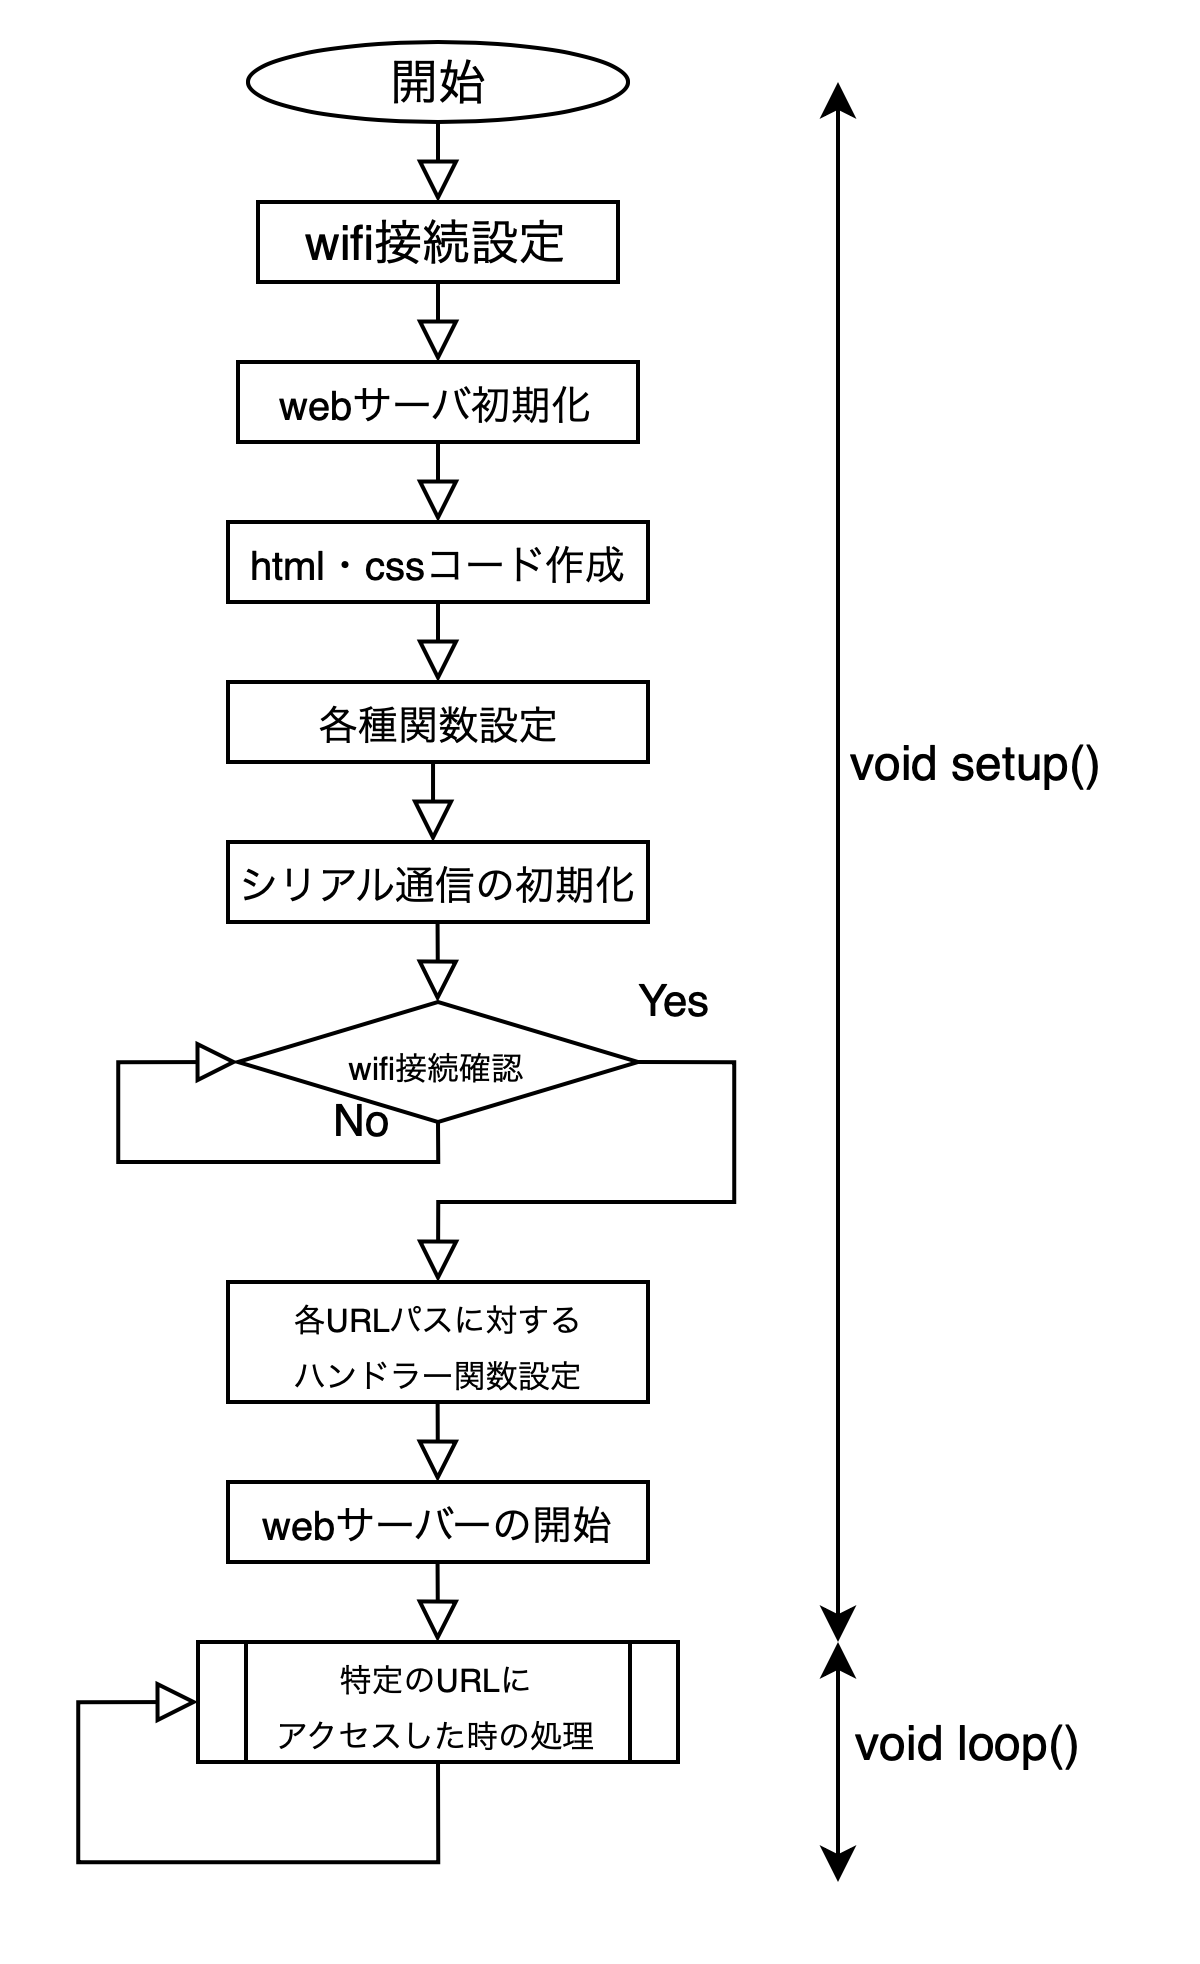

The diagram above was exported from draw.io. Its source (the exported page's mxGraphModel, read from the mxfile embedded in the PNG):
<mxGraphModel dx="959" dy="624" grid="1" gridSize="10" guides="1" tooltips="1" connect="1" arrows="1" fold="1" page="1" pageScale="1" pageWidth="827" pageHeight="1169" background="none" math="0" shadow="0">
  <root>
    <mxCell id="WIyWlLk6GJQsqaUBKTNV-0" />
    <mxCell id="WIyWlLk6GJQsqaUBKTNV-1" parent="WIyWlLk6GJQsqaUBKTNV-0" />
    <mxCell id="WIyWlLk6GJQsqaUBKTNV-2" value="" style="rounded=0;html=1;jettySize=auto;orthogonalLoop=1;fontSize=11;endArrow=block;endFill=0;endSize=8;strokeWidth=1;shadow=0;labelBackgroundColor=none;edgeStyle=orthogonalEdgeStyle;" parent="WIyWlLk6GJQsqaUBKTNV-1" edge="1">
      <mxGeometry relative="1" as="geometry">
        <mxPoint x="220" y="120" as="sourcePoint" />
        <mxPoint x="220" y="150" as="targetPoint" />
      </mxGeometry>
    </mxCell>
    <mxCell id="eURGKt7mc5jcW-rrQ3v6-0" value="開始" style="ellipse;whiteSpace=wrap;html=1;" parent="WIyWlLk6GJQsqaUBKTNV-1" vertex="1">
      <mxGeometry x="172.5" y="110" width="95" height="20" as="geometry" />
    </mxCell>
    <mxCell id="eURGKt7mc5jcW-rrQ3v6-2" value="wifi接続設定" style="rounded=0;whiteSpace=wrap;html=1;" parent="WIyWlLk6GJQsqaUBKTNV-1" vertex="1">
      <mxGeometry x="175" y="150" width="90" height="20" as="geometry" />
    </mxCell>
    <mxCell id="eURGKt7mc5jcW-rrQ3v6-4" value="" style="rounded=0;html=1;jettySize=auto;orthogonalLoop=1;fontSize=11;endArrow=block;endFill=0;endSize=8;strokeWidth=1;shadow=0;labelBackgroundColor=none;edgeStyle=orthogonalEdgeStyle;exitX=0.5;exitY=1;exitDx=0;exitDy=0;" parent="WIyWlLk6GJQsqaUBKTNV-1" source="eURGKt7mc5jcW-rrQ3v6-2" edge="1">
      <mxGeometry relative="1" as="geometry">
        <mxPoint x="210" y="180" as="sourcePoint" />
        <mxPoint x="220" y="190" as="targetPoint" />
      </mxGeometry>
    </mxCell>
    <mxCell id="eURGKt7mc5jcW-rrQ3v6-9" value="&lt;font style=&quot;font-size: 10px;&quot;&gt;webサーバ初期化&lt;/font&gt;" style="rounded=0;whiteSpace=wrap;html=1;" parent="WIyWlLk6GJQsqaUBKTNV-1" vertex="1">
      <mxGeometry x="170" y="190" width="100" height="20" as="geometry" />
    </mxCell>
    <mxCell id="eURGKt7mc5jcW-rrQ3v6-10" value="" style="rounded=0;html=1;jettySize=auto;orthogonalLoop=1;fontSize=11;endArrow=block;endFill=0;endSize=8;strokeWidth=1;shadow=0;labelBackgroundColor=none;edgeStyle=orthogonalEdgeStyle;exitX=0.5;exitY=1;exitDx=0;exitDy=0;" parent="WIyWlLk6GJQsqaUBKTNV-1" source="eURGKt7mc5jcW-rrQ3v6-9" edge="1">
      <mxGeometry relative="1" as="geometry">
        <mxPoint x="210" y="220" as="sourcePoint" />
        <mxPoint x="220" y="230" as="targetPoint" />
      </mxGeometry>
    </mxCell>
    <mxCell id="eURGKt7mc5jcW-rrQ3v6-11" value="&lt;font style=&quot;font-size: 10px;&quot;&gt;html・cssコード作成&lt;/font&gt;" style="rounded=0;whiteSpace=wrap;html=1;" parent="WIyWlLk6GJQsqaUBKTNV-1" vertex="1">
      <mxGeometry x="167.5" y="230" width="105" height="20" as="geometry" />
    </mxCell>
    <mxCell id="eURGKt7mc5jcW-rrQ3v6-12" value="" style="rounded=0;html=1;jettySize=auto;orthogonalLoop=1;fontSize=11;endArrow=block;endFill=0;endSize=8;strokeWidth=1;shadow=0;labelBackgroundColor=none;edgeStyle=orthogonalEdgeStyle;exitX=0.5;exitY=1;exitDx=0;exitDy=0;" parent="WIyWlLk6GJQsqaUBKTNV-1" source="eURGKt7mc5jcW-rrQ3v6-11" edge="1">
      <mxGeometry relative="1" as="geometry">
        <mxPoint x="210" y="260" as="sourcePoint" />
        <mxPoint x="220" y="270" as="targetPoint" />
      </mxGeometry>
    </mxCell>
    <mxCell id="eURGKt7mc5jcW-rrQ3v6-13" value="&lt;font size=&quot;1&quot;&gt;各種関数設定&lt;/font&gt;" style="rounded=0;whiteSpace=wrap;html=1;" parent="WIyWlLk6GJQsqaUBKTNV-1" vertex="1">
      <mxGeometry x="167.5" y="270" width="105" height="20" as="geometry" />
    </mxCell>
    <mxCell id="eURGKt7mc5jcW-rrQ3v6-14" value="" style="rounded=0;html=1;jettySize=auto;orthogonalLoop=1;fontSize=11;endArrow=block;endFill=0;endSize=8;strokeWidth=1;shadow=0;labelBackgroundColor=none;edgeStyle=orthogonalEdgeStyle;exitX=0.5;exitY=1;exitDx=0;exitDy=0;" parent="WIyWlLk6GJQsqaUBKTNV-1" edge="1">
      <mxGeometry relative="1" as="geometry">
        <mxPoint x="221.25" y="290" as="sourcePoint" />
        <mxPoint x="218.75" y="310" as="targetPoint" />
        <Array as="points">
          <mxPoint x="219.25" y="290" />
        </Array>
      </mxGeometry>
    </mxCell>
    <mxCell id="eURGKt7mc5jcW-rrQ3v6-15" value="&lt;font size=&quot;1&quot;&gt;シリアル通信の初期化&lt;/font&gt;" style="rounded=0;whiteSpace=wrap;html=1;" parent="WIyWlLk6GJQsqaUBKTNV-1" vertex="1">
      <mxGeometry x="167.5" y="310" width="105" height="20" as="geometry" />
    </mxCell>
    <mxCell id="eURGKt7mc5jcW-rrQ3v6-16" value="" style="rounded=0;html=1;jettySize=auto;orthogonalLoop=1;fontSize=11;endArrow=block;endFill=0;endSize=8;strokeWidth=1;shadow=0;labelBackgroundColor=none;edgeStyle=orthogonalEdgeStyle;exitX=0.5;exitY=1;exitDx=0;exitDy=0;" parent="WIyWlLk6GJQsqaUBKTNV-1" edge="1">
      <mxGeometry relative="1" as="geometry">
        <mxPoint x="219.89" y="329.99999999999994" as="sourcePoint" />
        <mxPoint x="219.89" y="350" as="targetPoint" />
        <Array as="points">
          <mxPoint x="219.89" y="340" />
          <mxPoint x="219.89" y="340" />
        </Array>
      </mxGeometry>
    </mxCell>
    <mxCell id="eURGKt7mc5jcW-rrQ3v6-17" value="&lt;font style=&quot;font-size: 8px;&quot;&gt;wifi接続確認&lt;/font&gt;" style="rhombus;whiteSpace=wrap;html=1;" parent="WIyWlLk6GJQsqaUBKTNV-1" vertex="1">
      <mxGeometry x="170" y="350" width="100" height="30" as="geometry" />
    </mxCell>
    <mxCell id="eURGKt7mc5jcW-rrQ3v6-19" value="Yes" style="rounded=0;html=1;jettySize=auto;orthogonalLoop=1;fontSize=11;endArrow=block;endFill=0;endSize=8;strokeWidth=1;shadow=0;labelBackgroundColor=none;edgeStyle=orthogonalEdgeStyle;exitX=1;exitY=0.5;exitDx=0;exitDy=0;entryX=0.5;entryY=0;entryDx=0;entryDy=0;" parent="WIyWlLk6GJQsqaUBKTNV-1" source="eURGKt7mc5jcW-rrQ3v6-17" target="eURGKt7mc5jcW-rrQ3v6-20" edge="1">
      <mxGeometry x="-0.8844" y="15" relative="1" as="geometry">
        <mxPoint as="offset" />
        <mxPoint x="290" y="359.99999999999994" as="sourcePoint" />
        <mxPoint x="220" y="410" as="targetPoint" />
        <Array as="points">
          <mxPoint x="294" y="365" />
          <mxPoint x="294" y="400" />
          <mxPoint x="220" y="400" />
        </Array>
      </mxGeometry>
    </mxCell>
    <mxCell id="eURGKt7mc5jcW-rrQ3v6-20" value="&lt;font style=&quot;font-size: 8px;&quot;&gt;各URLパスに対する&lt;/font&gt;&lt;div&gt;&lt;font style=&quot;font-size: 8px;&quot;&gt;ハンドラー関数設定&lt;/font&gt;&lt;/div&gt;" style="rounded=0;whiteSpace=wrap;html=1;" parent="WIyWlLk6GJQsqaUBKTNV-1" vertex="1">
      <mxGeometry x="167.5" y="420" width="105" height="30" as="geometry" />
    </mxCell>
    <mxCell id="eURGKt7mc5jcW-rrQ3v6-22" value="" style="rounded=0;html=1;jettySize=auto;orthogonalLoop=1;fontSize=11;endArrow=block;endFill=0;endSize=8;strokeWidth=1;shadow=0;labelBackgroundColor=none;edgeStyle=orthogonalEdgeStyle;exitX=0.5;exitY=1;exitDx=0;exitDy=0;" parent="WIyWlLk6GJQsqaUBKTNV-1" edge="1">
      <mxGeometry relative="1" as="geometry">
        <mxPoint x="219.91" y="449.99999999999994" as="sourcePoint" />
        <mxPoint x="219.91" y="470" as="targetPoint" />
        <Array as="points">
          <mxPoint x="219.91" y="460" />
          <mxPoint x="219.91" y="460" />
        </Array>
      </mxGeometry>
    </mxCell>
    <mxCell id="eURGKt7mc5jcW-rrQ3v6-23" value="No" style="rounded=0;html=1;jettySize=auto;orthogonalLoop=1;fontSize=11;endArrow=block;endFill=0;endSize=8;strokeWidth=1;shadow=0;labelBackgroundColor=none;edgeStyle=orthogonalEdgeStyle;exitX=0.5;exitY=1;exitDx=0;exitDy=0;entryX=0;entryY=0.5;entryDx=0;entryDy=0;" parent="WIyWlLk6GJQsqaUBKTNV-1" source="eURGKt7mc5jcW-rrQ3v6-17" target="eURGKt7mc5jcW-rrQ3v6-17" edge="1">
      <mxGeometry x="-0.5862" y="-10" relative="1" as="geometry">
        <mxPoint as="offset" />
        <mxPoint x="280" y="375" as="sourcePoint" />
        <mxPoint x="230" y="430" as="targetPoint" />
        <Array as="points">
          <mxPoint x="220" y="390" />
          <mxPoint x="140" y="390" />
          <mxPoint x="140" y="365" />
        </Array>
      </mxGeometry>
    </mxCell>
    <mxCell id="eURGKt7mc5jcW-rrQ3v6-24" value="&lt;font size=&quot;1&quot;&gt;webサーバーの開始&lt;/font&gt;" style="rounded=0;whiteSpace=wrap;html=1;" parent="WIyWlLk6GJQsqaUBKTNV-1" vertex="1">
      <mxGeometry x="167.5" y="470" width="105" height="20" as="geometry" />
    </mxCell>
    <mxCell id="eURGKt7mc5jcW-rrQ3v6-25" value="" style="rounded=0;html=1;jettySize=auto;orthogonalLoop=1;fontSize=11;endArrow=block;endFill=0;endSize=8;strokeWidth=1;shadow=0;labelBackgroundColor=none;edgeStyle=orthogonalEdgeStyle;exitX=0.5;exitY=1;exitDx=0;exitDy=0;" parent="WIyWlLk6GJQsqaUBKTNV-1" edge="1">
      <mxGeometry relative="1" as="geometry">
        <mxPoint x="219.89" y="489.99999999999994" as="sourcePoint" />
        <mxPoint x="219.89" y="510" as="targetPoint" />
        <Array as="points">
          <mxPoint x="219.89" y="500" />
          <mxPoint x="219.89" y="500" />
        </Array>
      </mxGeometry>
    </mxCell>
    <mxCell id="eURGKt7mc5jcW-rrQ3v6-26" value="&lt;font style=&quot;font-size: 8px;&quot;&gt;特定のURLに&lt;/font&gt;&lt;div&gt;&lt;font style=&quot;font-size: 8px;&quot;&gt;アクセスした時の処理&lt;/font&gt;&lt;/div&gt;" style="shape=process;whiteSpace=wrap;html=1;backgroundOutline=1;" parent="WIyWlLk6GJQsqaUBKTNV-1" vertex="1">
      <mxGeometry x="160" y="510" width="120" height="30" as="geometry" />
    </mxCell>
    <mxCell id="eURGKt7mc5jcW-rrQ3v6-27" value="" style="rounded=0;html=1;jettySize=auto;orthogonalLoop=1;fontSize=11;endArrow=block;endFill=0;endSize=8;strokeWidth=1;shadow=0;labelBackgroundColor=none;edgeStyle=orthogonalEdgeStyle;exitX=0.5;exitY=1;exitDx=0;exitDy=0;entryX=0;entryY=0.5;entryDx=0;entryDy=0;" parent="WIyWlLk6GJQsqaUBKTNV-1" source="eURGKt7mc5jcW-rrQ3v6-26" target="eURGKt7mc5jcW-rrQ3v6-26" edge="1">
      <mxGeometry x="-0.5876" y="15" relative="1" as="geometry">
        <mxPoint as="offset" />
        <mxPoint x="209.97" y="555" as="sourcePoint" />
        <mxPoint x="159.97" y="540" as="targetPoint" />
        <Array as="points">
          <mxPoint x="220" y="565" />
          <mxPoint x="130" y="565" />
          <mxPoint x="130" y="525" />
        </Array>
      </mxGeometry>
    </mxCell>
    <mxCell id="dCWTjQRv3arA20giknQf-1" value="" style="endArrow=classic;startArrow=classic;html=1;rounded=0;" edge="1" parent="WIyWlLk6GJQsqaUBKTNV-1">
      <mxGeometry width="50" height="50" relative="1" as="geometry">
        <mxPoint x="320" y="510" as="sourcePoint" />
        <mxPoint x="320" y="120" as="targetPoint" />
      </mxGeometry>
    </mxCell>
    <mxCell id="dCWTjQRv3arA20giknQf-2" value="void setup()" style="text;html=1;align=center;verticalAlign=middle;whiteSpace=wrap;rounded=0;" vertex="1" parent="WIyWlLk6GJQsqaUBKTNV-1">
      <mxGeometry x="310" y="280" width="90" height="20" as="geometry" />
    </mxCell>
    <mxCell id="dCWTjQRv3arA20giknQf-3" value="" style="endArrow=classic;startArrow=classic;html=1;rounded=0;" edge="1" parent="WIyWlLk6GJQsqaUBKTNV-1">
      <mxGeometry width="50" height="50" relative="1" as="geometry">
        <mxPoint x="320" y="570" as="sourcePoint" />
        <mxPoint x="320" y="510" as="targetPoint" />
      </mxGeometry>
    </mxCell>
    <mxCell id="dCWTjQRv3arA20giknQf-4" value="&lt;span style=&quot;caret-color: rgba(0, 0, 0, 0); color: rgba(0, 0, 0, 0); font-family: monospace; font-size: 0px; text-align: start; white-space: nowrap;&quot;&gt;%3CmxGraphModel%3E%3Croot%3E%3CmxCell%20id%3D%220%22%2F%3E%3CmxCell%20id%3D%221%22%20parent%3D%220%22%2F%3E%3CmxCell%20id%3D%222%22%20value%3D%22%22%20style%3D%22endArrow%3Dclassic%3BstartArrow%3Dclassic%3Bhtml%3D1%3Brounded%3D0%3B%22%20edge%3D%221%22%20parent%3D%221%22%3E%3CmxGeometry%20width%3D%2250%22%20height%3D%2250%22%20relative%3D%221%22%20as%3D%22geometry%22%3E%3CmxPoint%20x%3D%22320%22%20y%3D%22510%22%20as%3D%22sourcePoint%22%2F%3E%3CmxPoint%20x%3D%22320%22%20y%3D%22120%22%20as%3D%22targetPoint%22%2F%3E%3C%2FmxGeometry%3E%3C%2FmxCell%3E%3C%2Froot%3E%3C%2FmxGraphModel%3E&lt;/span&gt;" style="text;html=1;align=center;verticalAlign=middle;whiteSpace=wrap;rounded=0;" vertex="1" parent="WIyWlLk6GJQsqaUBKTNV-1">
      <mxGeometry x="310" y="550" width="60" height="30" as="geometry" />
    </mxCell>
    <mxCell id="dCWTjQRv3arA20giknQf-5" value="void loop()" style="text;html=1;align=center;verticalAlign=middle;whiteSpace=wrap;rounded=0;" vertex="1" parent="WIyWlLk6GJQsqaUBKTNV-1">
      <mxGeometry x="323" y="520" width="60" height="30" as="geometry" />
    </mxCell>
  </root>
</mxGraphModel>